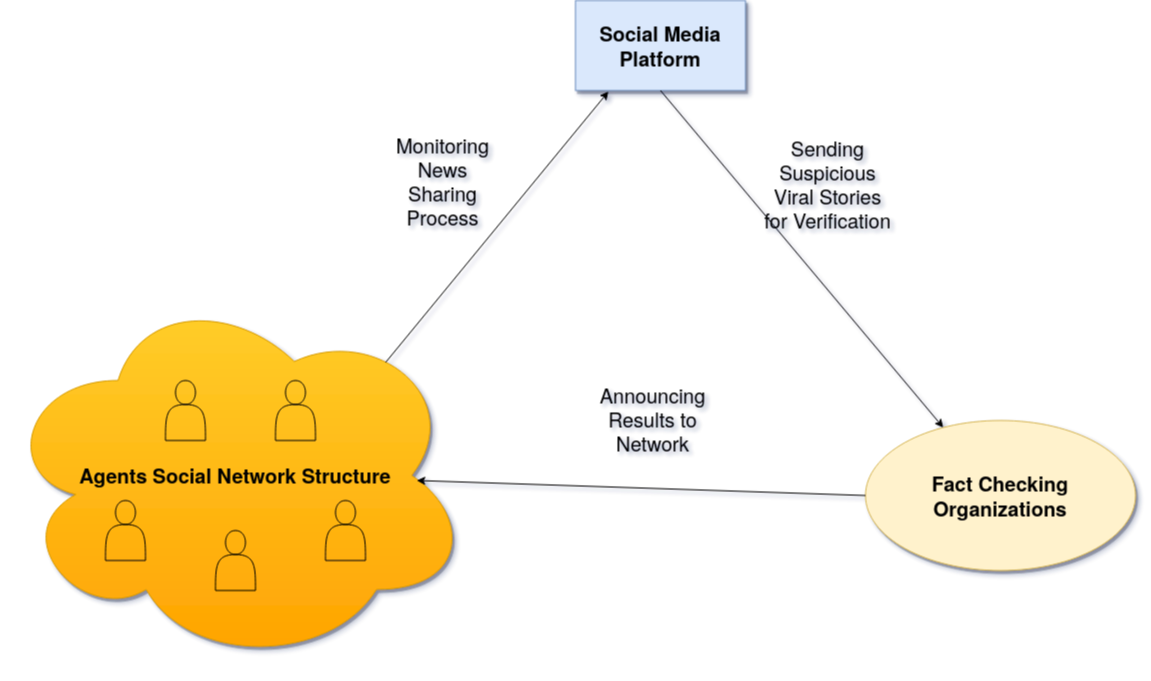

The diagram above was exported from draw.io. Its source (the exported page's mxGraphModel, read from the mxfile embedded in the PNG):
<mxGraphModel dx="2971" dy="1347" grid="1" gridSize="15" guides="1" tooltips="1" connect="1" arrows="1" fold="1" page="1" pageScale="1.5" pageWidth="200" pageHeight="300" background="#ffffff" math="0" shadow="1">
  <root>
    <mxCell id="0" style=";html=1;" />
    <mxCell id="1" style=";html=1;" parent="0" />
    <mxCell id="0Y_dblWM8Mvd1zllz9Bl-44" value="&lt;div style=&quot;font-size: 20px&quot;&gt;&lt;font style=&quot;font-size: 20px&quot;&gt;&lt;b&gt;Agents Social Network Structure&lt;/b&gt;&lt;/font&gt;&lt;/div&gt;" style="ellipse;shape=cloud;whiteSpace=wrap;html=1;shadow=1;sketch=0;strokeColor=#d79b00;fillColor=#ffcd28;gradientColor=#ffa500;" parent="1" vertex="1">
      <mxGeometry x="130" y="390" width="470" height="380" as="geometry" />
    </mxCell>
    <mxCell id="0Y_dblWM8Mvd1zllz9Bl-45" value="&lt;div style=&quot;font-size: 20px&quot;&gt;&lt;b&gt;Social Media Platform&lt;/b&gt;&lt;/div&gt;" style="rounded=0;whiteSpace=wrap;html=1;strokeColor=#6c8ebf;fillColor=#dae8fc;glass=0;shadow=1;sketch=0;" parent="1" vertex="1">
      <mxGeometry x="705" y="105" width="170" height="90" as="geometry" />
    </mxCell>
    <mxCell id="0Y_dblWM8Mvd1zllz9Bl-46" value="&lt;font style=&quot;font-size: 20px&quot;&gt;&lt;b&gt;Fact Checking Organizations&lt;/b&gt;&lt;/font&gt;" style="ellipse;whiteSpace=wrap;html=1;strokeColor=#d6b656;fillColor=#fff2cc;shadow=1;" parent="1" vertex="1">
      <mxGeometry x="995" y="525" width="270" height="150" as="geometry" />
    </mxCell>
    <mxCell id="0Y_dblWM8Mvd1zllz9Bl-47" value="" style="endArrow=classic;html=1;exitX=0.809;exitY=0.189;exitDx=0;exitDy=0;exitPerimeter=0;entryX=0.194;entryY=1.011;entryDx=0;entryDy=0;entryPerimeter=0;" parent="1" target="0Y_dblWM8Mvd1zllz9Bl-45" edge="1">
      <mxGeometry width="50" height="50" relative="1" as="geometry">
        <mxPoint x="515.23" y="466.82000000000016" as="sourcePoint" />
        <mxPoint x="685" y="615" as="targetPoint" />
      </mxGeometry>
    </mxCell>
    <mxCell id="0Y_dblWM8Mvd1zllz9Bl-48" value="&lt;div style=&quot;font-size: 20px&quot;&gt;&lt;font style=&quot;font-size: 20px&quot;&gt;Monitoring News Sharing Process &lt;br&gt;&lt;/font&gt;&lt;/div&gt;" style="text;html=1;strokeColor=none;fillColor=none;align=center;verticalAlign=middle;whiteSpace=wrap;rounded=0;" parent="1" vertex="1">
      <mxGeometry x="535" y="235" width="75" height="100" as="geometry" />
    </mxCell>
    <mxCell id="0Y_dblWM8Mvd1zllz9Bl-49" value="" style="endArrow=classic;html=1;exitX=0.5;exitY=1;exitDx=0;exitDy=0;" parent="1" source="0Y_dblWM8Mvd1zllz9Bl-45" target="0Y_dblWM8Mvd1zllz9Bl-46" edge="1">
      <mxGeometry width="50" height="50" relative="1" as="geometry">
        <mxPoint x="635" y="665" as="sourcePoint" />
        <mxPoint x="685" y="615" as="targetPoint" />
      </mxGeometry>
    </mxCell>
    <mxCell id="0Y_dblWM8Mvd1zllz9Bl-50" value="&lt;div style=&quot;font-size: 20px&quot;&gt;&lt;font style=&quot;font-size: 20px&quot;&gt;Sending &lt;br&gt;&lt;/font&gt;&lt;/div&gt;&lt;div style=&quot;font-size: 20px&quot;&gt;&lt;font style=&quot;font-size: 20px&quot;&gt;Suspicious &lt;br&gt;&lt;/font&gt;&lt;/div&gt;&lt;div style=&quot;font-size: 20px&quot;&gt;&lt;font style=&quot;font-size: 20px&quot;&gt;Viral Stories&lt;/font&gt;&lt;/div&gt;&lt;div style=&quot;font-size: 20px&quot;&gt;&lt;font style=&quot;font-size: 20px&quot;&gt;for Verification&lt;/font&gt;&lt;/div&gt;&lt;div style=&quot;font-size: 20px&quot;&gt;&lt;font style=&quot;font-size: 20px&quot;&gt;&lt;br&gt;&lt;/font&gt;&lt;/div&gt;" style="text;html=1;strokeColor=none;fillColor=none;align=center;verticalAlign=middle;whiteSpace=wrap;rounded=0;" parent="1" vertex="1">
      <mxGeometry x="880" y="235" width="155" height="130" as="geometry" />
    </mxCell>
    <mxCell id="0Y_dblWM8Mvd1zllz9Bl-51" value="" style="endArrow=classic;html=1;exitX=0;exitY=0.5;exitDx=0;exitDy=0;entryX=0.875;entryY=0.5;entryDx=0;entryDy=0;entryPerimeter=0;" parent="1" source="0Y_dblWM8Mvd1zllz9Bl-46" edge="1">
      <mxGeometry width="50" height="50" relative="1" as="geometry">
        <mxPoint x="635" y="665" as="sourcePoint" />
        <mxPoint x="546.25" y="585" as="targetPoint" />
      </mxGeometry>
    </mxCell>
    <mxCell id="0Y_dblWM8Mvd1zllz9Bl-52" value="&lt;div style=&quot;font-size: 20px&quot;&gt;&lt;font style=&quot;font-size: 20px&quot;&gt;Announcing&lt;/font&gt;&lt;/div&gt;&lt;div style=&quot;font-size: 20px&quot;&gt;&lt;font style=&quot;font-size: 20px&quot;&gt;Results to Network&lt;/font&gt;&lt;/div&gt;&lt;div style=&quot;font-size: 20px&quot;&gt;&lt;font style=&quot;font-size: 20px&quot;&gt;&lt;br&gt;&lt;/font&gt;&lt;/div&gt;" style="text;html=1;strokeColor=none;fillColor=none;align=center;verticalAlign=middle;whiteSpace=wrap;rounded=0;" parent="1" vertex="1">
      <mxGeometry x="730" y="485" width="105" height="100" as="geometry" />
    </mxCell>
    <mxCell id="0Y_dblWM8Mvd1zllz9Bl-53" value="" style="shape=actor;whiteSpace=wrap;html=1;shadow=0;sketch=0;fillColor=none;gradientColor=none;" parent="1" vertex="1">
      <mxGeometry x="295" y="485" width="40" height="60" as="geometry" />
    </mxCell>
    <mxCell id="0Y_dblWM8Mvd1zllz9Bl-54" value="" style="shape=actor;whiteSpace=wrap;html=1;shadow=0;sketch=0;strokeColor=#000000;fillColor=none;gradientColor=none;" parent="1" vertex="1">
      <mxGeometry x="345" y="635" width="40" height="60" as="geometry" />
    </mxCell>
    <mxCell id="0Y_dblWM8Mvd1zllz9Bl-55" value="" style="shape=actor;whiteSpace=wrap;html=1;shadow=0;sketch=0;strokeColor=#000000;fillColor=none;gradientColor=none;" parent="1" vertex="1">
      <mxGeometry x="405" y="485" width="40" height="60" as="geometry" />
    </mxCell>
    <mxCell id="0Y_dblWM8Mvd1zllz9Bl-56" value="" style="shape=actor;whiteSpace=wrap;html=1;shadow=0;sketch=0;strokeColor=#000000;fillColor=none;gradientColor=none;" parent="1" vertex="1">
      <mxGeometry x="235" y="605" width="40" height="60" as="geometry" />
    </mxCell>
    <mxCell id="0Y_dblWM8Mvd1zllz9Bl-57" value="" style="shape=actor;whiteSpace=wrap;html=1;shadow=0;sketch=0;strokeColor=#000000;fillColor=none;gradientColor=none;" parent="1" vertex="1">
      <mxGeometry x="455" y="605" width="40" height="60" as="geometry" />
    </mxCell>
  </root>
</mxGraphModel>